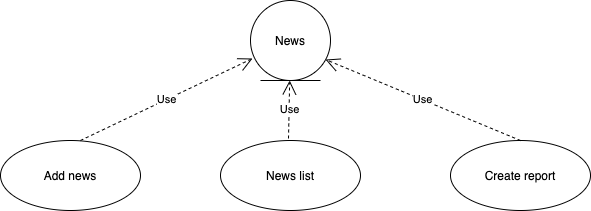

The diagram above was exported from draw.io. Its source (the exported page's mxGraphModel, read from the mxfile embedded in the PNG):
<mxGraphModel dx="1151" dy="425" grid="1" gridSize="10" guides="1" tooltips="1" connect="1" arrows="1" fold="1" page="1" pageScale="1" pageWidth="827" pageHeight="1169" math="0" shadow="0">
  <root>
    <mxCell id="0" />
    <mxCell id="1" parent="0" />
    <mxCell id="81" value="News" style="ellipse;shape=umlEntity;whiteSpace=wrap;html=1;" vertex="1" parent="1">
      <mxGeometry x="360" y="50" width="80" height="80" as="geometry" />
    </mxCell>
    <mxCell id="82" value="Add news" style="ellipse;whiteSpace=wrap;html=1;" vertex="1" parent="1">
      <mxGeometry x="110" y="190" width="140" height="70" as="geometry" />
    </mxCell>
    <mxCell id="83" value="News list" style="ellipse;whiteSpace=wrap;html=1;" vertex="1" parent="1">
      <mxGeometry x="330" y="190" width="140" height="70" as="geometry" />
    </mxCell>
    <mxCell id="85" value="Create report" style="ellipse;whiteSpace=wrap;html=1;" vertex="1" parent="1">
      <mxGeometry x="560" y="190" width="140" height="70" as="geometry" />
    </mxCell>
    <mxCell id="86" value="Use" style="endArrow=open;endSize=12;dashed=1;html=1;entryX=0.025;entryY=0.725;entryDx=0;entryDy=0;entryPerimeter=0;exitX=0.571;exitY=0;exitDx=0;exitDy=0;exitPerimeter=0;" edge="1" parent="1" source="82" target="81">
      <mxGeometry width="160" relative="1" as="geometry">
        <mxPoint x="200" y="160" as="sourcePoint" />
        <mxPoint x="360" y="160" as="targetPoint" />
      </mxGeometry>
    </mxCell>
    <mxCell id="88" value="Use" style="endArrow=open;endSize=12;dashed=1;html=1;" edge="1" parent="1" target="81">
      <mxGeometry width="160" relative="1" as="geometry">
        <mxPoint x="398" y="188" as="sourcePoint" />
        <mxPoint x="672.06" y="68" as="targetPoint" />
      </mxGeometry>
    </mxCell>
    <mxCell id="89" value="Use" style="endArrow=open;endSize=12;dashed=1;html=1;entryX=0.938;entryY=0.738;entryDx=0;entryDy=0;entryPerimeter=0;exitX=0.5;exitY=0;exitDx=0;exitDy=0;" edge="1" parent="1" source="85" target="81">
      <mxGeometry width="160" relative="1" as="geometry">
        <mxPoint x="690" y="140" as="sourcePoint" />
        <mxPoint x="862.06" y="58" as="targetPoint" />
      </mxGeometry>
    </mxCell>
  </root>
</mxGraphModel>